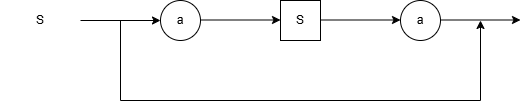

The diagram above was exported from draw.io. Its source (the exported page's mxGraphModel, read from the mxfile embedded in the PNG):
<mxGraphModel dx="1414" dy="777" grid="1" gridSize="10" guides="1" tooltips="1" connect="1" arrows="1" fold="1" page="1" pageScale="1" pageWidth="827" pageHeight="1169" math="0" shadow="0">
  <root>
    <mxCell id="0" />
    <mxCell id="1" parent="0" />
    <mxCell id="-_uMclyM8_nqVCuQWaSi-1" edge="1" parent="1" style="endArrow=classic;html=1;rounded=0;" value="">
      <mxGeometry height="50" relative="1" width="50" as="geometry">
        <mxPoint x="160" y="200" as="sourcePoint" />
        <mxPoint x="240" y="200" as="targetPoint" />
      </mxGeometry>
    </mxCell>
    <mxCell id="-_uMclyM8_nqVCuQWaSi-2" parent="1" style="ellipse;whiteSpace=wrap;html=1;aspect=fixed;" value="a" vertex="1">
      <mxGeometry height="40" width="40" x="240" y="180" as="geometry" />
    </mxCell>
    <mxCell id="-_uMclyM8_nqVCuQWaSi-3" edge="1" parent="1" style="endArrow=classic;html=1;rounded=0;" value="">
      <mxGeometry height="50" relative="1" width="50" as="geometry">
        <mxPoint x="280" y="199.5" as="sourcePoint" />
        <mxPoint x="360" y="199.5" as="targetPoint" />
      </mxGeometry>
    </mxCell>
    <mxCell id="-_uMclyM8_nqVCuQWaSi-4" parent="1" style="rounded=0;whiteSpace=wrap;html=1;" value="S" vertex="1">
      <mxGeometry height="40" width="40" x="360" y="180" as="geometry" />
    </mxCell>
    <mxCell id="-_uMclyM8_nqVCuQWaSi-5" edge="1" parent="1" style="endArrow=classic;html=1;rounded=0;" value="">
      <mxGeometry height="50" relative="1" width="50" as="geometry">
        <mxPoint x="400" y="199.5" as="sourcePoint" />
        <mxPoint x="480" y="199.5" as="targetPoint" />
      </mxGeometry>
    </mxCell>
    <mxCell id="-_uMclyM8_nqVCuQWaSi-6" parent="1" style="ellipse;whiteSpace=wrap;html=1;aspect=fixed;" value="a" vertex="1">
      <mxGeometry height="40" width="40" x="480" y="180" as="geometry" />
    </mxCell>
    <mxCell id="-_uMclyM8_nqVCuQWaSi-7" edge="1" parent="1" style="endArrow=classic;html=1;rounded=0;" value="">
      <mxGeometry height="50" relative="1" width="50" as="geometry">
        <mxPoint x="520" y="199.5" as="sourcePoint" />
        <mxPoint x="600" y="199.5" as="targetPoint" />
      </mxGeometry>
    </mxCell>
    <mxCell id="-_uMclyM8_nqVCuQWaSi-8" edge="1" parent="1" style="endArrow=classic;html=1;rounded=0;" value="">
      <mxGeometry height="50" relative="1" width="50" as="geometry">
        <Array as="points">
          <mxPoint x="200" y="280" />
          <mxPoint x="560" y="280" />
        </Array>
        <mxPoint x="200" y="200" as="sourcePoint" />
        <mxPoint x="560" y="200" as="targetPoint" />
      </mxGeometry>
    </mxCell>
    <mxCell id="-_uMclyM8_nqVCuQWaSi-9" parent="1" style="text;html=1;whiteSpace=wrap;strokeColor=none;fillColor=none;align=center;verticalAlign=middle;rounded=0;" value="S" vertex="1">
      <mxGeometry height="40" width="80" x="80" y="180" as="geometry" />
    </mxCell>
  </root>
</mxGraphModel>